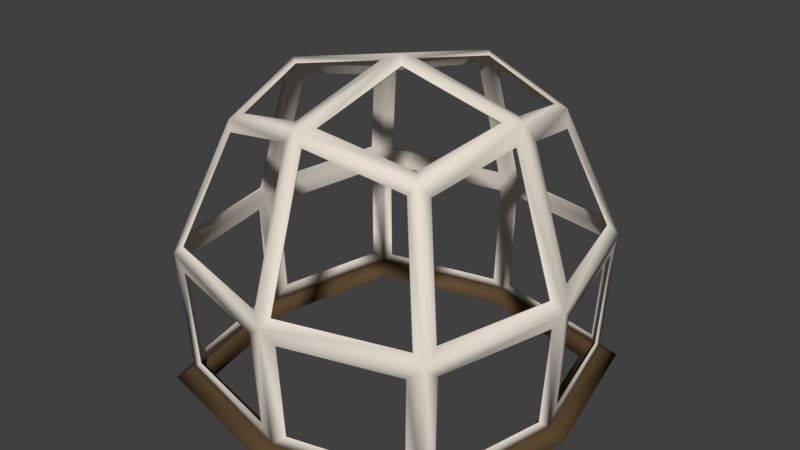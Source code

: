 # Source: Net.blend  (saved by Blender 2.79.0; exported with 4.5.12 LTS)
import bpy
from mathutils import Matrix  # noqa: F401  (used for matrix-valued properties, if any)

bpy.ops.wm.read_factory_settings(use_empty=True)
scene = bpy.context.scene
scene.name = 'Scene'

# ---- collections
col_collection_1 = bpy.data.collections.new('Collection 1'); scene.collection.children.link(col_collection_1)

# ---- materials (node trees are filled in below, after node groups)
mat_net = bpy.data.materials.new('Net')
mat_net.alpha_threshold = 0.0
mat_net.use_transparent_shadow = False
mat_net.diffuse_color = (0.8, 0.7258, 0.6369, 1.0)
mat_net.roughness = 0.5
mat_net.line_color = (0.0, 0.0, 0.0, 1.0)
mat_wood = bpy.data.materials.new('Wood')
mat_wood.alpha_threshold = 0.0
mat_wood.use_transparent_shadow = False
mat_wood.diffuse_color = (0.1149, 0.07144, 0.03333, 1.0)
mat_wood.roughness = 0.5
mat_wood.specular_intensity = 0.03684

# ---- material node trees

# ---- world
world_world = bpy.data.worlds.new('World'); scene.world = world_world
world_world.color = (0.05088, 0.05088, 0.05088)
world_world.use_sun_shadow = False
world_world.sun_shadow_jitter_overblur = 0.0
world_world.cycles.sampling_method = 'MANUAL'

# ---- meshes
me_cube_001 = bpy.data.meshes.new('Cube.001')
me_cube_001.from_pydata([(1.0, 1.0, -1.118), (1.0, -1.0, -1.118), (1.229, -6.644e-08, -1.118), (0.0001412, 1.242, -1.118), (0.000141, -1.242, -1.118), (1.237, -1.054e-07, -0.9798), (0.0001421, -1.25, -0.9801), (1.007, 1.007, -0.9752), (1.007, -1.007, -0.9752), (0.0001424, 1.25, -0.9801), (1.35, -1.05e-07, -1.05), (0.0001515, -1.364, -1.05), (1.098, 1.098, -1.047), (1.098, -1.098, -1.047), (0.0001518, 1.364, -1.05), (1.116, -6.35e-08, -1.049), (0.9076, 0.9076, -1.047), (0.0001317, 1.127, -1.049), (0.0001314, -1.127, -1.049), (0.9076, -0.9076, -1.047)], [], [(12, 0, 3, 14), (10, 5, 8, 13), (12, 7, 5, 10), (13, 8, 6, 11), (1, 13, 11, 4), (0, 12, 10, 2), (2, 10, 13, 1), (7, 12, 14, 9), (15, 5, 7, 16), (16, 7, 9, 17), (18, 6, 8, 19), (19, 8, 5, 15), (1, 19, 15, 2), (4, 18, 19, 1), (0, 16, 17, 3), (2, 15, 16, 0)])
me_cube_001.polygons.foreach_set('use_smooth', [True] * 16)
me_cube_001.polygons.foreach_set('material_index', [1, 1, 1, 1, 1, 1, 1, 1, 1, 1, 1, 1, 1, 1, 1, 1])
me_cube_001.materials.append(mat_net)
me_cube_001.materials.append(mat_wood)
me_cube_001.use_remesh_preserve_volume = False
me_cube_001.use_remesh_preserve_attributes = False
me_cube_001.use_mirror_vertex_groups = False
me_cube_001.update()
me_cube = bpy.data.meshes.new('Cube')
me_cube.from_pydata([(0.687, -0.6874, 0.884), (0.8257, -0.08249, 1.023), (0.7521, 0.7521, 0.8473), (0.7521, -0.7521, 0.8473), (1.234, -0.08708, -0.005153), (0.9398, -0.08708, 0.904), (0.8007, -0.6937, 0.7649), (0.9246, -5.307e-07, 1.02), (1.04, -0.9327, 0.02229), (1.048, 1.048, -0.07348), (1.048, -1.048, -0.07348), (1.221, -0.09276, -0.8993), (1.263, -0.09276, -0.1845), (1.066, -0.9519, -0.1566), (1.289, -3.515e-07, -0.1075), (1.032, -0.9176, -0.8955), (1.237, -1.054e-07, -0.9798), (1.007, 1.007, -0.9752), (1.007, -1.007, -0.9752), (0.1073, -1.23, -0.8872), (0.1073, -1.271, -0.198), (0.937, -1.07, -0.1696), (0.9038, -1.037, -0.8833), (0.06642, -1.259, -0.03091), (0.0664, -0.9451, 0.94), (0.7076, -0.7899, 0.7849), (0.9604, -1.043, -0.0003068), (0.08217, -0.08249, 1.203), (0.08214, -0.8337, 1.03), (0.08213, 1.249, -0.01232), (0.08211, 0.9477, 0.9189), (0.6971, 0.7989, 0.7701), (0.9395, 1.041, 0.01703), (0.07289, 1.276, -0.1702), (0.07289, 1.231, -0.9158), (0.9705, 1.059, -0.1395), (0.9347, 1.023, -0.9116), (1.221, 0.1077, 0.01908), (0.9434, 0.1077, 0.8766), (0.8123, 0.6798, 0.7454), (1.038, 0.9053, 0.04496), (1.219, 0.1057, -0.8881), (1.259, 0.1057, -0.1952), (1.068, 0.9385, -0.1682), (1.035, 0.9052, -0.8844), (0.06894, 0.8498, 1.03), (0.06897, 0.06921, 1.209), (0.8416, 0.06921, 1.022), (0.6974, 0.6978, 0.8781), (-0.687, -0.6874, 0.884), (-0.8257, -0.08249, 1.023), (-0.7521, 0.7521, 0.8473), (-0.7521, -0.7521, 0.8473), (-1.234, -0.08708, -0.005153), (-0.9398, -0.08708, 0.904), (-0.8007, -0.6937, 0.7649), (-0.9246, -5.307e-07, 1.02), (-1.04, -0.9327, 0.02229), (0.0, 0.934, 1.029), (0.0, -0.934, 1.029), (0.0, -2.335e-07, 1.243), (-1.048, 1.048, -0.07348), (-1.048, -1.048, -0.07348), (-1.221, -0.09276, -0.8993), (-1.263, -0.09276, -0.1845), (-1.066, -0.9519, -0.1566), (-1.289, -3.515e-07, -0.1075), (0.0, 1.302, -0.1094), (0.0, -1.302, -0.1094), (-1.032, -0.9176, -0.8955), (-1.237, -1.054e-07, -0.9798), (0.0, -1.25, -0.9801), (-1.007, 1.007, -0.9752), (-1.007, -1.007, -0.9752), (-0.1073, -1.23, -0.8872), (-0.1073, -1.271, -0.198), (0.0, 1.25, -0.9801), (-0.937, -1.07, -0.1696), (-0.9038, -1.037, -0.8833), (-0.06642, -1.259, -0.03091), (-0.0664, -0.9451, 0.94), (-0.7076, -0.7899, 0.7849), (-0.9604, -1.043, -0.0003068), (-0.08217, -0.08249, 1.203), (-0.08214, -0.8337, 1.03), (-0.08213, 1.249, -0.01232), (-0.08211, 0.9477, 0.9189), (-0.6971, 0.7989, 0.7701), (-0.9395, 1.041, 0.01703), (-0.07289, 1.276, -0.1702), (-0.07289, 1.231, -0.9158), (-0.9705, 1.059, -0.1395), (-0.9347, 1.023, -0.9116), (-1.221, 0.1077, 0.01908), (-0.9434, 0.1077, 0.8766), (-0.8123, 0.6798, 0.7454), (-1.038, 0.9053, 0.04496), (-1.219, 0.1057, -0.8881), (-1.259, 0.1057, -0.1952), (-1.068, 0.9385, -0.1682), (-1.035, 0.9052, -0.8844), (-0.06894, 0.8498, 1.03), (-0.06897, 0.06921, 1.209), (-0.8416, 0.06921, 1.022), (-0.6974, 0.6978, 0.8781)], [], [(7, 3, 6, 5), (3, 10, 8, 6), (67, 9, 35, 33), (14, 7, 5, 4), (7, 60, 27, 1), (9, 2, 39, 40), (2, 58, 45, 48), (58, 60, 46, 45), (10, 3, 25, 26), (59, 3, 0, 28), (68, 71, 19, 20), (2, 9, 32, 31), (17, 9, 43, 44), (14, 10, 13, 12), (10, 14, 4, 8), (2, 7, 38, 39), (18, 16, 11, 15), (10, 18, 15, 13), (68, 10, 26, 23), (18, 10, 21, 22), (14, 9, 40, 37), (9, 17, 36, 35), (16, 14, 12, 11), (60, 59, 28, 27), (59, 68, 23, 24), (7, 14, 37, 38), (10, 68, 20, 21), (71, 18, 22, 19), (3, 59, 24, 25), (3, 7, 1, 0), (76, 67, 33, 34), (16, 17, 44, 41), (14, 16, 41, 42), (9, 14, 42, 43), (17, 76, 34, 36), (7, 2, 48, 47), (9, 67, 29, 32), (67, 58, 30, 29), (58, 2, 31, 30), (60, 7, 47, 46), (56, 54, 55, 52), (52, 55, 57, 62), (67, 89, 91, 61), (66, 53, 54, 56), (56, 50, 83, 60), (61, 96, 95, 51), (51, 104, 101, 58), (58, 101, 102, 60), (62, 82, 81, 52), (59, 84, 49, 52), (68, 75, 74, 71), (51, 87, 88, 61), (72, 100, 99, 61), (66, 64, 65, 62), (62, 57, 53, 66), (51, 95, 94, 56), (73, 69, 63, 70), (62, 65, 69, 73), (68, 79, 82, 62), (73, 78, 77, 62), (66, 93, 96, 61), (61, 91, 92, 72), (70, 63, 64, 66), (60, 83, 84, 59), (59, 80, 79, 68), (56, 94, 93, 66), (62, 77, 75, 68), (71, 74, 78, 73), (52, 81, 80, 59), (52, 49, 50, 56), (76, 90, 89, 67), (70, 97, 100, 72), (66, 98, 97, 70), (61, 99, 98, 66), (72, 92, 90, 76), (56, 103, 104, 51), (61, 88, 85, 67), (67, 85, 86, 58), (58, 86, 87, 51), (60, 102, 103, 56)])
me_cube.polygons.foreach_set('use_smooth', [True] * 80)
me_cube.materials.append(mat_net)
me_cube.use_remesh_preserve_volume = False
me_cube.use_remesh_preserve_attributes = False
me_cube.use_mirror_vertex_groups = False
me_cube.update()

# ---- objects
ob_woodbace = bpy.data.objects.new('WoodBace', me_cube_001)
ob_net = bpy.data.objects.new('Net', me_cube)

# ---- transforms, parenting, visibility, modifiers, constraints
ob_woodbace.location = (0.0, 0.0, 0.5589)
ob_woodbace.scale = (0.5, 0.5, 0.5)
ob_woodbace.lock_rotations_4d = False
ob_woodbace.empty_display_type = 'ARROWS'
ob_woodbace.lineart.crease_threshold = 0.0
_m = ob_woodbace.modifiers.new('Mirror', 'MIRROR')
ob_net.parent = ob_woodbace
ob_net.location = (0.0, 0.0, 0.0)
ob_net.lock_rotations_4d = False
ob_net.empty_display_type = 'ARROWS'
ob_net.lineart.crease_threshold = 0.0
_m = ob_net.modifiers.new('Solidify', 'SOLIDIFY')
_m.nonmanifold_thickness_mode = 'FIXED'
_m.nonmanifold_merge_threshold = 0.0003

# ---- collection membership
col_collection_1.objects.link(ob_woodbace)
col_collection_1.objects.link(ob_net)

# ---- scene / render settings (as saved in the file)
scene.frame_start = 1; scene.frame_end = 250; scene.frame_set(1)
scene.render.engine = 'BLENDER_EEVEE_NEXT'
scene.render.resolution_percentage = 50
scene.render.dither_intensity = 0.0
scene.cycles.use_denoising = False
scene.cycles.samples = 128
scene.cycles.sampling_pattern = 'TABULATED_SOBOL'
scene.cycles.use_adaptive_sampling = False
scene.cycles.use_light_tree = False
scene.cycles.blur_glossy = 0.0
scene.cycles.sample_clamp_indirect = 0.0
scene.view_settings.view_transform = 'Standard'
bpy.context.view_layer.update()

# ---- added for rendering (the .blend has no active camera and no usable light): camera, sun
cam_auto = bpy.data.cameras.new('AutoCamera')
cam_auto.lens = 50.0
cam_auto.sensor_width = 36.0
cam_auto.clip_end = 1000.0
ob_auto_camera = bpy.data.objects.new('AutoCamera', cam_auto)
scene.collection.objects.link(ob_auto_camera)
ob_auto_camera.location = (2.08429, -2.50115, 2.25772)
ob_auto_camera.rotation_euler = (1.09748, -7.21219e-08, 0.694738)
scene.camera = ob_auto_camera
light_auto_sun = bpy.data.lights.new('AutoSun', 'SUN')
light_auto_sun.energy = 3.0
light_auto_sun.angle = 0.0523599
ob_auto_sun = bpy.data.objects.new('AutoSun', light_auto_sun)
scene.collection.objects.link(ob_auto_sun)
ob_auto_sun.rotation_euler = (0.872665, 0.174533, 0.523599)
bpy.context.view_layer.update()
